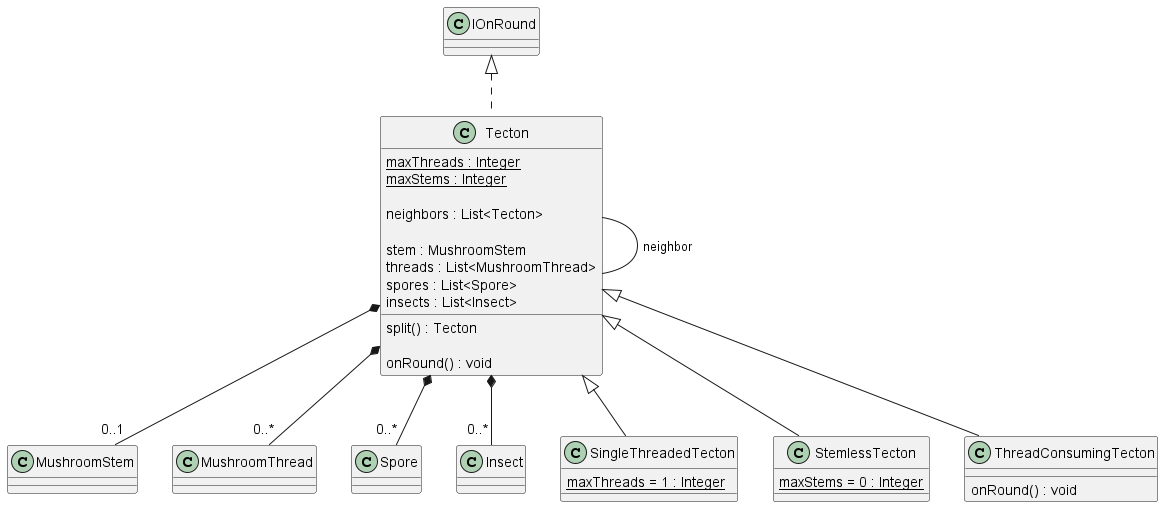

The diagram above was rendered by PlantUML. Its source (embedded in the PNG):
@startuml tecton
  IOnRound <|.. Tecton 
  Tecton  -- Tecton : neighbor
  'Tecton *-- "0..*" Entity
  class Tecton {
    {static} maxThreads : Integer
    {static} maxStems : Integer
    
    neighbors : List<Tecton>

    stem : MushroomStem
    threads : List<MushroomThread>
    spores : List<Spore>
    insects : List<Insect>  

    'addNeighbour(Tecton) : void
    'addStem(MushroomStem stem) : void
    'removeStem() : void
    'addThread(MushroomThread thread) : void
    'removeThread(MushroomThread thread) : void
    'addSpore(Spore spore) : void
    'removeSpore(Spore spore) : void
    'addInsect(Insect insect) : void
    'removeInsect(Insect insect) : void

    split() : Tecton

    onRound() : void
  }

  Tecton *-- "0..1" MushroomStem 
  Tecton *-- "0..*" MushroomThread
  
  Tecton *-- "0..*" Spore
  Tecton *-- "0..*" Insect
  'SingleThreadedTecton *-- "0..1" MushroomStem
  'SingleThreadedTecton "2" *-- "0..1" MushroomThread
  Tecton <|-- SingleThreadedTecton
  class SingleThreadedTecton {
    {static} maxThreads = 1 : Integer
  }


  'BodylessTecton "2" *-- "0..*" MushroomThread
  Tecton <|-- StemlessTecton
  class StemlessTecton {
    {static} maxStems = 0 : Integer
  }

  ' ThreadConsumingTecton *-- "0..1" MushroomStem
  'ThreadConsumingTecton "2" *-- "0..*" MushroomThread
  Tecton <|-- ThreadConsumingTecton
  class ThreadConsumingTecton {
    onRound() : void
  }
@enduml